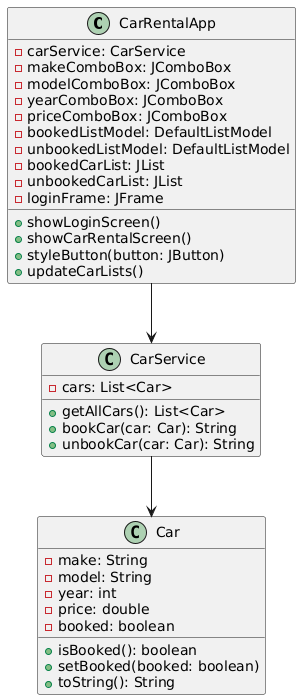

The diagram above was rendered by PlantUML. Its source (embedded in the PNG):
@startuml
class CarRentalApp {
    - carService: CarService
    - makeComboBox: JComboBox
    - modelComboBox: JComboBox
    - yearComboBox: JComboBox
    - priceComboBox: JComboBox
    - bookedListModel: DefaultListModel
    - unbookedListModel: DefaultListModel
    - bookedCarList: JList
    - unbookedCarList: JList
    - loginFrame: JFrame
    + showLoginScreen()
    + showCarRentalScreen()
    + styleButton(button: JButton)
    + updateCarLists()
}

class CarService {
    - cars: List<Car>
    + getAllCars(): List<Car>
    + bookCar(car: Car): String
    + unbookCar(car: Car): String
}

class Car {
    - make: String
    - model: String
    - year: int
    - price: double
    - booked: boolean
    + isBooked(): boolean
    + setBooked(booked: boolean)
    + toString(): String
}

CarRentalApp --> CarService
CarService --> Car
@enduml